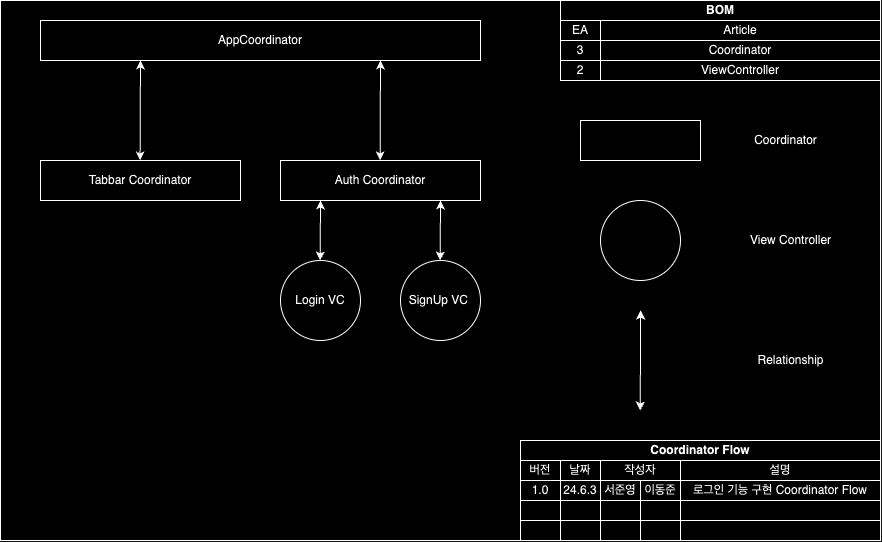

The diagram above was exported from draw.io. Its source (the exported page's mxGraphModel, read from the mxfile embedded in the PNG):
<mxGraphModel dx="2480" dy="762" grid="1" gridSize="10" guides="1" tooltips="1" connect="1" arrows="1" fold="1" page="1" pageScale="1" pageWidth="827" pageHeight="1169" math="0" shadow="0">
  <root>
    <mxCell id="WIyWlLk6GJQsqaUBKTNV-0" />
    <mxCell id="WIyWlLk6GJQsqaUBKTNV-1" parent="WIyWlLk6GJQsqaUBKTNV-0" />
    <mxCell id="mPa9QNxUkElrmDyHOgQQ-40" value="" style="rounded=0;whiteSpace=wrap;html=1;" vertex="1" parent="WIyWlLk6GJQsqaUBKTNV-1">
      <mxGeometry x="-80" y="40" width="880" height="540" as="geometry" />
    </mxCell>
    <mxCell id="eC-aPeQ2fONdzW2glyQ_-0" value="설명" style="rounded=0;whiteSpace=wrap;html=1;" parent="WIyWlLk6GJQsqaUBKTNV-1" vertex="1">
      <mxGeometry x="600" y="500" width="200" height="20" as="geometry" />
    </mxCell>
    <mxCell id="eC-aPeQ2fONdzW2glyQ_-1" value="작성자" style="rounded=0;whiteSpace=wrap;html=1;" parent="WIyWlLk6GJQsqaUBKTNV-1" vertex="1">
      <mxGeometry x="520" y="500" width="80" height="20" as="geometry" />
    </mxCell>
    <mxCell id="eC-aPeQ2fONdzW2glyQ_-2" value="버전" style="rounded=0;whiteSpace=wrap;html=1;" parent="WIyWlLk6GJQsqaUBKTNV-1" vertex="1">
      <mxGeometry x="440" y="500" width="40" height="20" as="geometry" />
    </mxCell>
    <mxCell id="eC-aPeQ2fONdzW2glyQ_-3" value="&lt;b&gt;Coordinator Flow&lt;/b&gt;" style="rounded=0;whiteSpace=wrap;html=1;" parent="WIyWlLk6GJQsqaUBKTNV-1" vertex="1">
      <mxGeometry x="440" y="480" width="360" height="20" as="geometry" />
    </mxCell>
    <mxCell id="eC-aPeQ2fONdzW2glyQ_-4" value="로그인 기능 구현 Coordinator Flow" style="rounded=0;whiteSpace=wrap;html=1;" parent="WIyWlLk6GJQsqaUBKTNV-1" vertex="1">
      <mxGeometry x="600" y="520" width="200" height="20" as="geometry" />
    </mxCell>
    <mxCell id="eC-aPeQ2fONdzW2glyQ_-5" value="서준영" style="rounded=0;whiteSpace=wrap;html=1;" parent="WIyWlLk6GJQsqaUBKTNV-1" vertex="1">
      <mxGeometry x="520" y="520" width="40" height="20" as="geometry" />
    </mxCell>
    <mxCell id="eC-aPeQ2fONdzW2glyQ_-6" value="1.0" style="rounded=0;whiteSpace=wrap;html=1;" parent="WIyWlLk6GJQsqaUBKTNV-1" vertex="1">
      <mxGeometry x="440" y="520" width="40" height="20" as="geometry" />
    </mxCell>
    <mxCell id="eC-aPeQ2fONdzW2glyQ_-7" value="" style="rounded=0;whiteSpace=wrap;html=1;" parent="WIyWlLk6GJQsqaUBKTNV-1" vertex="1">
      <mxGeometry x="600" y="540" width="200" height="20" as="geometry" />
    </mxCell>
    <mxCell id="eC-aPeQ2fONdzW2glyQ_-8" value="" style="rounded=0;whiteSpace=wrap;html=1;" parent="WIyWlLk6GJQsqaUBKTNV-1" vertex="1">
      <mxGeometry x="520" y="540" width="40" height="20" as="geometry" />
    </mxCell>
    <mxCell id="eC-aPeQ2fONdzW2glyQ_-9" value="" style="rounded=0;whiteSpace=wrap;html=1;" parent="WIyWlLk6GJQsqaUBKTNV-1" vertex="1">
      <mxGeometry x="440" y="540" width="40" height="20" as="geometry" />
    </mxCell>
    <mxCell id="eC-aPeQ2fONdzW2glyQ_-10" value="" style="rounded=0;whiteSpace=wrap;html=1;" parent="WIyWlLk6GJQsqaUBKTNV-1" vertex="1">
      <mxGeometry x="600" y="560" width="200" height="20" as="geometry" />
    </mxCell>
    <mxCell id="eC-aPeQ2fONdzW2glyQ_-11" value="" style="rounded=0;whiteSpace=wrap;html=1;" parent="WIyWlLk6GJQsqaUBKTNV-1" vertex="1">
      <mxGeometry x="520" y="560" width="40" height="20" as="geometry" />
    </mxCell>
    <mxCell id="eC-aPeQ2fONdzW2glyQ_-12" value="" style="rounded=0;whiteSpace=wrap;html=1;" parent="WIyWlLk6GJQsqaUBKTNV-1" vertex="1">
      <mxGeometry x="440" y="560" width="40" height="20" as="geometry" />
    </mxCell>
    <mxCell id="eC-aPeQ2fONdzW2glyQ_-13" value="Article" style="rounded=0;whiteSpace=wrap;html=1;" parent="WIyWlLk6GJQsqaUBKTNV-1" vertex="1">
      <mxGeometry x="520" y="60" width="280" height="20" as="geometry" />
    </mxCell>
    <mxCell id="eC-aPeQ2fONdzW2glyQ_-14" value="EA" style="rounded=0;whiteSpace=wrap;html=1;" parent="WIyWlLk6GJQsqaUBKTNV-1" vertex="1">
      <mxGeometry x="480" y="60" width="40" height="20" as="geometry" />
    </mxCell>
    <mxCell id="eC-aPeQ2fONdzW2glyQ_-16" value="&lt;b&gt;BOM&lt;/b&gt;" style="rounded=0;whiteSpace=wrap;html=1;" parent="WIyWlLk6GJQsqaUBKTNV-1" vertex="1">
      <mxGeometry x="480" y="40" width="320" height="20" as="geometry" />
    </mxCell>
    <mxCell id="eC-aPeQ2fONdzW2glyQ_-17" value="Coordinator" style="rounded=0;whiteSpace=wrap;html=1;" parent="WIyWlLk6GJQsqaUBKTNV-1" vertex="1">
      <mxGeometry x="520" y="80" width="280" height="20" as="geometry" />
    </mxCell>
    <mxCell id="eC-aPeQ2fONdzW2glyQ_-18" value="3" style="rounded=0;whiteSpace=wrap;html=1;" parent="WIyWlLk6GJQsqaUBKTNV-1" vertex="1">
      <mxGeometry x="480" y="80" width="40" height="20" as="geometry" />
    </mxCell>
    <mxCell id="eC-aPeQ2fONdzW2glyQ_-20" value="ViewController" style="rounded=0;whiteSpace=wrap;html=1;" parent="WIyWlLk6GJQsqaUBKTNV-1" vertex="1">
      <mxGeometry x="520" y="100" width="280" height="20" as="geometry" />
    </mxCell>
    <mxCell id="eC-aPeQ2fONdzW2glyQ_-21" value="2" style="rounded=0;whiteSpace=wrap;html=1;" parent="WIyWlLk6GJQsqaUBKTNV-1" vertex="1">
      <mxGeometry x="480" y="100" width="40" height="20" as="geometry" />
    </mxCell>
    <mxCell id="mPa9QNxUkElrmDyHOgQQ-1" value="AppCoordinator" style="rounded=0;whiteSpace=wrap;html=1;" vertex="1" parent="WIyWlLk6GJQsqaUBKTNV-1">
      <mxGeometry x="-40" y="60" width="440" height="40" as="geometry" />
    </mxCell>
    <mxCell id="mPa9QNxUkElrmDyHOgQQ-4" value="Auth Coordinator" style="rounded=0;whiteSpace=wrap;html=1;" vertex="1" parent="WIyWlLk6GJQsqaUBKTNV-1">
      <mxGeometry x="200" y="200" width="200" height="40" as="geometry" />
    </mxCell>
    <mxCell id="0qbKOPwFFY0Jp1QKhMfx-2" value="Login VC" style="ellipse;whiteSpace=wrap;html=1;aspect=fixed;" vertex="1" parent="WIyWlLk6GJQsqaUBKTNV-1">
      <mxGeometry x="200" y="300" width="80" height="80" as="geometry" />
    </mxCell>
    <mxCell id="0qbKOPwFFY0Jp1QKhMfx-3" value="SignUp VC&amp;nbsp;" style="ellipse;whiteSpace=wrap;html=1;aspect=fixed;" vertex="1" parent="WIyWlLk6GJQsqaUBKTNV-1">
      <mxGeometry x="320" y="300" width="80" height="80" as="geometry" />
    </mxCell>
    <mxCell id="mPa9QNxUkElrmDyHOgQQ-11" value="Tabbar Coordinator" style="rounded=0;whiteSpace=wrap;html=1;" vertex="1" parent="WIyWlLk6GJQsqaUBKTNV-1">
      <mxGeometry x="-40" y="200" width="200" height="40" as="geometry" />
    </mxCell>
    <mxCell id="mPa9QNxUkElrmDyHOgQQ-16" value="" style="endArrow=classic;startArrow=classic;html=1;rounded=0;" edge="1" parent="WIyWlLk6GJQsqaUBKTNV-1">
      <mxGeometry width="50" height="50" relative="1" as="geometry">
        <mxPoint x="359.67" y="300" as="sourcePoint" />
        <mxPoint x="360" y="240" as="targetPoint" />
      </mxGeometry>
    </mxCell>
    <mxCell id="mPa9QNxUkElrmDyHOgQQ-17" value="" style="endArrow=classic;startArrow=classic;html=1;rounded=0;" edge="1" parent="WIyWlLk6GJQsqaUBKTNV-1">
      <mxGeometry width="50" height="50" relative="1" as="geometry">
        <mxPoint x="239.67000000000002" y="300" as="sourcePoint" />
        <mxPoint x="240" y="240" as="targetPoint" />
      </mxGeometry>
    </mxCell>
    <mxCell id="mPa9QNxUkElrmDyHOgQQ-21" value="" style="endArrow=classic;startArrow=classic;html=1;rounded=0;entryX=0.75;entryY=1;entryDx=0;entryDy=0;" edge="1" parent="WIyWlLk6GJQsqaUBKTNV-1">
      <mxGeometry width="50" height="50" relative="1" as="geometry">
        <mxPoint x="59.579999999999984" y="200" as="sourcePoint" />
        <mxPoint x="59.97999999999996" y="100" as="targetPoint" />
      </mxGeometry>
    </mxCell>
    <mxCell id="mPa9QNxUkElrmDyHOgQQ-28" value="" style="endArrow=classic;startArrow=classic;html=1;rounded=0;entryX=0.75;entryY=1;entryDx=0;entryDy=0;" edge="1" parent="WIyWlLk6GJQsqaUBKTNV-1">
      <mxGeometry width="50" height="50" relative="1" as="geometry">
        <mxPoint x="559.73" y="450" as="sourcePoint" />
        <mxPoint x="560.1299999999999" y="350" as="targetPoint" />
      </mxGeometry>
    </mxCell>
    <mxCell id="mPa9QNxUkElrmDyHOgQQ-29" value="" style="rounded=0;whiteSpace=wrap;html=1;" vertex="1" parent="WIyWlLk6GJQsqaUBKTNV-1">
      <mxGeometry x="500" y="160" width="120" height="40" as="geometry" />
    </mxCell>
    <mxCell id="mPa9QNxUkElrmDyHOgQQ-30" value="Coordinator" style="text;html=1;align=center;verticalAlign=middle;resizable=0;points=[];autosize=1;strokeColor=none;fillColor=none;" vertex="1" parent="WIyWlLk6GJQsqaUBKTNV-1">
      <mxGeometry x="660" y="165" width="90" height="30" as="geometry" />
    </mxCell>
    <mxCell id="mPa9QNxUkElrmDyHOgQQ-31" value="" style="ellipse;whiteSpace=wrap;html=1;aspect=fixed;" vertex="1" parent="WIyWlLk6GJQsqaUBKTNV-1">
      <mxGeometry x="520" y="240" width="80" height="80" as="geometry" />
    </mxCell>
    <mxCell id="mPa9QNxUkElrmDyHOgQQ-32" value="View Controller" style="text;html=1;align=center;verticalAlign=middle;resizable=0;points=[];autosize=1;strokeColor=none;fillColor=none;" vertex="1" parent="WIyWlLk6GJQsqaUBKTNV-1">
      <mxGeometry x="660" y="265" width="100" height="30" as="geometry" />
    </mxCell>
    <mxCell id="0qbKOPwFFY0Jp1QKhMfx-10" value="Relationship" style="text;html=1;align=center;verticalAlign=middle;resizable=0;points=[];autosize=1;strokeColor=none;fillColor=none;" vertex="1" parent="WIyWlLk6GJQsqaUBKTNV-1">
      <mxGeometry x="665" y="385" width="90" height="30" as="geometry" />
    </mxCell>
    <mxCell id="mPa9QNxUkElrmDyHOgQQ-34" value="" style="endArrow=classic;startArrow=classic;html=1;rounded=0;entryX=0.75;entryY=1;entryDx=0;entryDy=0;" edge="1" parent="WIyWlLk6GJQsqaUBKTNV-1">
      <mxGeometry width="50" height="50" relative="1" as="geometry">
        <mxPoint x="299.59999999999997" y="200" as="sourcePoint" />
        <mxPoint x="299.99999999999994" y="100" as="targetPoint" />
      </mxGeometry>
    </mxCell>
    <mxCell id="mPa9QNxUkElrmDyHOgQQ-36" value="이동준" style="rounded=0;whiteSpace=wrap;html=1;" vertex="1" parent="WIyWlLk6GJQsqaUBKTNV-1">
      <mxGeometry x="560" y="520" width="40" height="20" as="geometry" />
    </mxCell>
    <mxCell id="mPa9QNxUkElrmDyHOgQQ-37" value="" style="rounded=0;whiteSpace=wrap;html=1;" vertex="1" parent="WIyWlLk6GJQsqaUBKTNV-1">
      <mxGeometry x="560" y="540" width="40" height="20" as="geometry" />
    </mxCell>
    <mxCell id="mPa9QNxUkElrmDyHOgQQ-38" value="" style="rounded=0;whiteSpace=wrap;html=1;" vertex="1" parent="WIyWlLk6GJQsqaUBKTNV-1">
      <mxGeometry x="560" y="560" width="40" height="20" as="geometry" />
    </mxCell>
    <mxCell id="0qbKOPwFFY0Jp1QKhMfx-11" value="24.6.3" style="rounded=0;whiteSpace=wrap;html=1;" vertex="1" parent="WIyWlLk6GJQsqaUBKTNV-1">
      <mxGeometry x="480" y="520" width="40" height="20" as="geometry" />
    </mxCell>
    <mxCell id="0qbKOPwFFY0Jp1QKhMfx-12" value="" style="rounded=0;whiteSpace=wrap;html=1;" vertex="1" parent="WIyWlLk6GJQsqaUBKTNV-1">
      <mxGeometry x="480" y="540" width="40" height="20" as="geometry" />
    </mxCell>
    <mxCell id="0qbKOPwFFY0Jp1QKhMfx-13" value="" style="rounded=0;whiteSpace=wrap;html=1;" vertex="1" parent="WIyWlLk6GJQsqaUBKTNV-1">
      <mxGeometry x="480" y="560" width="40" height="20" as="geometry" />
    </mxCell>
    <mxCell id="0qbKOPwFFY0Jp1QKhMfx-14" value="날짜" style="rounded=0;whiteSpace=wrap;html=1;" vertex="1" parent="WIyWlLk6GJQsqaUBKTNV-1">
      <mxGeometry x="480" y="500" width="40" height="20" as="geometry" />
    </mxCell>
  </root>
</mxGraphModel>